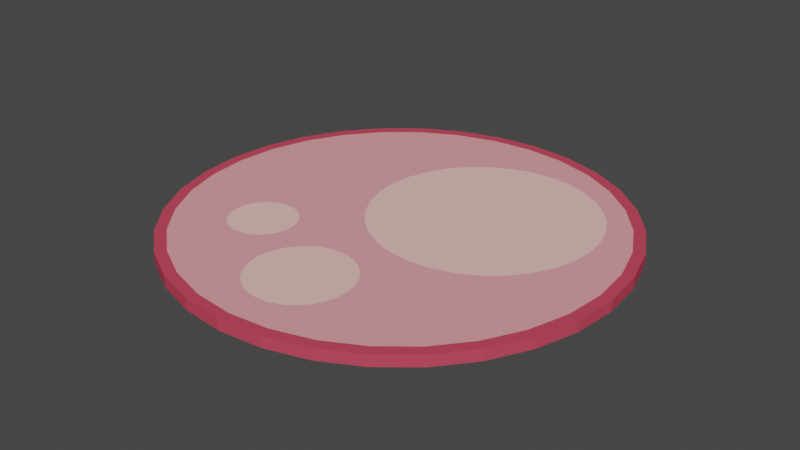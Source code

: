# Source: 13-_Salami.blend  (saved by Blender 2.90.8; exported with 4.5.12 LTS)
import bpy
from mathutils import Matrix  # noqa: F401  (used for matrix-valued properties, if any)

bpy.ops.wm.read_factory_settings(use_empty=True)
scene = bpy.context.scene
scene.name = 'Scene'

# ---- collections
col_collection = bpy.data.collections.new('Collection'); scene.collection.children.link(col_collection)

# ---- materials (node trees are filled in below, after node groups)
mat_material_028 = bpy.data.materials.new('Material.028')
mat_material_028.use_transparent_shadow = False
mat_material_026 = bpy.data.materials.new('Material.026')
mat_material_026.use_transparent_shadow = False
mat_material_027 = bpy.data.materials.new('Material.027')
mat_material_027.use_transparent_shadow = False

# ---- material node trees
mat_material_028.use_nodes = True; mat_material_028.node_tree.nodes.clear()
_N = mat_material_028.node_tree.nodes; _L = mat_material_028.node_tree.links
n0 = _N.new('ShaderNodeBsdfPrincipled'); n0.name = 'Principled BSDF'; n0.location = (10, 300)
n0.distribution = 'GGX'
n0.subsurface_method = 'BURLEY'
n0.inputs[0].default_value = (0.807, 0.3372, 0.3613, 1.0)
n0.inputs[2].default_value = 1.0
n0.inputs[3].default_value = 1.45
n0.inputs[13].default_value = 0.0
n0.inputs[27].default_value = (0.0, 0.0, 0.0, 1.0)
n0.inputs[28].default_value = 1.0
n1 = _N.new('ShaderNodeOutputMaterial'); n1.name = 'Material Output'; n1.location = (300, 300)
_L.new(n0.outputs[0], n1.inputs[0])
n1.is_active_output = True
mat_material_026.use_nodes = True; mat_material_026.node_tree.nodes.clear()
_N = mat_material_026.node_tree.nodes; _L = mat_material_026.node_tree.links
n0 = _N.new('ShaderNodeBsdfPrincipled'); n0.name = 'Principled BSDF'; n0.location = (10, 300)
n0.distribution = 'GGX'
n0.subsurface_method = 'BURLEY'
n0.inputs[0].default_value = (0.5841, 0.0648, 0.1046, 1.0)
n0.inputs[2].default_value = 1.0
n0.inputs[3].default_value = 1.45
n0.inputs[13].default_value = 0.0
n0.inputs[27].default_value = (0.0, 0.0, 0.0, 1.0)
n0.inputs[28].default_value = 1.0
n1 = _N.new('ShaderNodeOutputMaterial'); n1.name = 'Material Output'; n1.location = (300, 300)
_L.new(n0.outputs[0], n1.inputs[0])
n1.is_active_output = True
mat_material_027.use_nodes = True; mat_material_027.node_tree.nodes.clear()
_N = mat_material_027.node_tree.nodes; _L = mat_material_027.node_tree.links
n0 = _N.new('ShaderNodeBsdfPrincipled'); n0.name = 'Principled BSDF'; n0.location = (10, 300)
n0.distribution = 'GGX'
n0.subsurface_method = 'BURLEY'
n0.inputs[0].default_value = (0.9131, 0.5457, 0.5029, 1.0)
n0.inputs[2].default_value = 1.0
n0.inputs[3].default_value = 1.45
n0.inputs[13].default_value = 0.0
n0.inputs[27].default_value = (0.0, 0.0, 0.0, 1.0)
n0.inputs[28].default_value = 1.0
n1 = _N.new('ShaderNodeOutputMaterial'); n1.name = 'Material Output'; n1.location = (300, 300)
_L.new(n0.outputs[0], n1.inputs[0])
n1.is_active_output = True

# ---- world
world_world = bpy.data.worlds.new('World'); scene.world = world_world
world_world.use_nodes = True; world_world.node_tree.nodes.clear()
_N = world_world.node_tree.nodes; _L = world_world.node_tree.links
n0 = _N.new('ShaderNodeOutputWorld'); n0.name = 'World Output'; n0.location = (300, 300)
n1 = _N.new('ShaderNodeBackground'); n1.name = 'Background'; n1.location = (10, 300)
n1.inputs[0].default_value = (0.05088, 0.05088, 0.05088, 1.0)
_L.new(n1.outputs[0], n0.inputs[0])
n0.is_active_output = True
world_world.color = (0.05088, 0.05088, 0.05088)
world_world.use_sun_shadow = False
world_world.sun_shadow_jitter_overblur = 0.0

# ---- meshes
me_cylinder_017 = bpy.data.meshes.new('Cylinder.017')
me_cylinder_017.from_pydata([(-2.663e-08, 0.9498, 0.1), (0.1853, 0.9315, 0.1), (0.3635, 0.8775, 0.1), (0.5277, 0.7897, 0.1), (0.6716, 0.6716, 0.1), (0.7897, 0.5277, 0.1), (0.8775, 0.3635, 0.1), (0.9315, 0.1853, 0.1), (0.9498, 1.87e-07, 0.1), (0.9315, -0.1853, 0.1), (0.8775, -0.3635, 0.1), (0.7897, -0.5277, 0.1), (0.6716, -0.6716, 0.1), (0.5277, -0.7897, 0.1), (0.3635, -0.8775, 0.1), (0.1853, -0.9315, 0.1), (-3.179e-07, -0.9498, 0.1), (-0.1853, -0.9315, 0.1), (-0.3635, -0.8775, 0.1), (-0.5277, -0.7897, 0.1), (-0.6716, -0.6716, 0.1), (-0.7897, -0.5277, 0.1), (-0.8775, -0.3635, 0.1), (-0.9315, -0.1853, 0.1), (-0.9498, 1.039e-06, 0.1), (-0.9315, 0.1853, 0.1), (-0.8775, 0.3635, 0.1), (-0.7897, 0.5277, 0.1), (-0.6716, 0.6716, 0.1), (-0.5277, 0.7897, 0.1), (-0.3635, 0.8775, 0.1), (-0.1853, 0.9315, 0.1), (0.25, 0.75, 0.1), (0.3475, 0.7404, 0.1), (0.4413, 0.7119, 0.1), (0.5278, 0.6657, 0.1), (0.6036, 0.6036, 0.1), (0.6657, 0.5278, 0.1), (0.7119, 0.4413, 0.1), (0.7404, 0.3475, 0.1), (0.75, 0.25, 0.1), (0.7404, 0.1525, 0.1), (0.7119, 0.05866, 0.1), (0.6657, -0.02778, 0.1), (0.6036, -0.1036, 0.1), (0.5278, -0.1657, 0.1), (0.4413, -0.2119, 0.1), (0.3475, -0.2404, 0.1), (0.25, -0.25, 0.1), (0.1525, -0.2404, 0.1), (-0.25, 0.25, 0.1), (-0.2404, 0.3475, 0.1), (-0.2119, 0.4413, 0.1), (-0.1657, 0.5278, 0.1), (-0.1036, 0.6036, 0.1), (-0.02778, 0.6657, 0.1), (0.05866, 0.7119, 0.1), (0.1525, 0.7404, 0.1), (-0.445, -0.2001, 0.1), (-0.3203, -0.4334, 0.1), (-0.339, -0.4562, 0.1), (-0.3617, -0.4748, 0.1), (-0.3876, -0.4887, 0.1), (-0.4158, -0.4972, 0.1), (-0.445, -0.5001, 0.1), (-0.4743, -0.4972, 0.1), (-0.5025, -0.4887, 0.1), (-0.5284, -0.4748, 0.1), (-0.5511, -0.4562, 0.1), (-0.5698, -0.4334, 0.1), (-0.5836, -0.4075, 0.1), (-0.5922, -0.3794, 0.1), (-0.595, -0.3501, 0.1), (-0.5922, -0.3208, 0.1), (-0.5836, -0.2927, 0.1), (-0.5698, -0.2668, 0.1), (-0.5511, -0.244, 0.1), (-0.5284, -0.2254, 0.1), (-0.5025, -0.2115, 0.1), (-0.4743, -0.203, 0.1), (0.08923, -0.3815, 0.1), (0.1281, -0.4023, 0.1), (0.1622, -0.4303, 0.1), (0.1902, -0.4644, 0.1), (0.211, -0.5033, 0.1), (0.2238, -0.5455, 0.1), (0.2281, -0.5894, 0.1), (0.2238, -0.6333, 0.1), (0.211, -0.6755, 0.1), (0.1902, -0.7144, 0.1), (0.1622, -0.7485, 0.1), (0.1281, -0.7765, 0.1), (0.08923, -0.7972, 0.1), (0.04702, -0.8101, 0.1), (0.003125, -0.8144, 0.1), (-0.04077, -0.8101, 0.1), (-0.08298, -0.7972, 0.1), (-0.1219, -0.7765, 0.1), (-0.156, -0.7485, 0.1), (-0.184, -0.7144, 0.1), (-0.2047, -0.6755, 0.1), (-0.2176, -0.6333, 0.1), (-0.2219, -0.5894, 0.1), (-0.2176, -0.5455, 0.1), (-0.2047, -0.5033, 0.1), (-2.663e-08, 0.9498, 0.1), (0.1853, 0.9315, 0.1), (0.3635, 0.8775, 0.1), (0.5277, 0.7897, 0.1), (0.6716, 0.6716, 0.1), (0.7897, 0.5277, 0.1), (0.8775, 0.3635, 0.1), (0.9315, 0.1853, 0.1), (0.9498, 1.87e-07, 0.1), (0.9315, -0.1853, 0.1), (0.8775, -0.3635, 0.1), (0.7897, -0.5277, 0.1), (0.6716, -0.6716, 0.1), (0.5277, -0.7897, 0.1), (0.3635, -0.8775, 0.1), (0.1853, -0.9315, 0.1), (-3.179e-07, -0.9498, 0.1), (-0.1853, -0.9315, 0.1), (-0.3635, -0.8775, 0.1), (-0.5277, -0.7897, 0.1), (-0.6716, -0.6716, 0.1), (-0.7897, -0.5277, 0.1), (-0.8775, -0.3635, 0.1), (-0.9315, -0.1853, 0.1), (-0.9498, 1.039e-06, 0.1), (-0.9315, 0.1853, 0.1), (-0.8775, 0.3635, 0.1), (-0.7897, 0.5277, 0.1), (-0.6716, 0.6716, 0.1), (-0.5277, 0.7897, 0.1), (-0.3635, 0.8775, 0.1), (-0.1853, 0.9315, 0.1), (0.1951, 0.9808, 0.1), (-7.451e-09, 1.0, 0.1), (0.3827, 0.9239, 0.1), (0.5556, 0.8315, 0.1), (0.7071, 0.7071, 0.1), (0.8315, 0.5556, 0.1), (0.9239, 0.3827, 0.1), (0.9808, 0.1951, 0.1), (1.0, 1.947e-07, 0.1), (0.9808, -0.1951, 0.1), (0.9239, -0.3827, 0.1), (0.8315, -0.5556, 0.1), (0.7071, -0.7071, 0.1), (0.5556, -0.8315, 0.1), (0.3827, -0.9239, 0.1), (0.1951, -0.9808, 0.1), (-3.333e-07, -1.0, 0.1), (-0.1951, -0.9808, 0.1), (-0.3827, -0.9239, 0.1), (-0.5556, -0.8315, 0.1), (-0.7071, -0.7071, 0.1), (-0.8315, -0.5556, 0.1), (-0.9239, -0.3827, 0.1), (-0.9808, -0.1951, 0.1), (-1.0, 1.085e-06, 0.1), (-0.9808, 0.1951, 0.1), (-0.9239, 0.3827, 0.1), (-0.8315, 0.5556, 0.1), (-0.7071, 0.7071, 0.1), (-0.5556, 0.8315, 0.1), (-0.3827, 0.9239, 0.1), (-0.1951, 0.9808, 0.1), (0.003125, -0.3644, 0.1), (0.04702, -0.3687, 0.1), (0.08923, -0.3815, 0.1), (0.1281, -0.4023, 0.1), (0.1622, -0.4303, 0.1), (0.1902, -0.4644, 0.1), (0.211, -0.5033, 0.1), (0.2238, -0.5455, 0.1), (0.2281, -0.5894, 0.1), (0.2238, -0.6333, 0.1), (0.211, -0.6755, 0.1), (0.1902, -0.7144, 0.1), (0.1622, -0.7485, 0.1), (0.1281, -0.7765, 0.1), (0.08923, -0.7972, 0.1), (0.04702, -0.8101, 0.1), (0.003125, -0.8144, 0.1), (-0.04077, -0.8101, 0.1), (-0.08298, -0.7972, 0.1), (-0.1219, -0.7765, 0.1), (-0.156, -0.7485, 0.1), (-0.184, -0.7144, 0.1), (-0.2047, -0.6755, 0.1), (-0.2176, -0.6333, 0.1), (-0.2219, -0.5894, 0.1), (-0.2176, -0.5455, 0.1), (-0.2047, -0.5033, 0.1), (-0.184, -0.4644, 0.1), (-0.156, -0.4303, 0.1), (-0.1219, -0.4023, 0.1), (-0.08298, -0.3815, 0.1), (-0.04077, -0.3687, 0.1), (-0.445, -0.2001, 0.1), (-0.4158, -0.203, 0.1), (-0.3876, -0.2115, 0.1), (-0.3617, -0.2254, 0.1), (-0.339, -0.244, 0.1), (-0.3203, -0.2668, 0.1), (-0.3065, -0.2927, 0.1), (-0.2979, -0.3208, 0.1), (-0.295, -0.3501, 0.1), (-0.2979, -0.3794, 0.1), (-0.3065, -0.4075, 0.1), (-0.3203, -0.4334, 0.1), (-0.339, -0.4562, 0.1), (-0.3617, -0.4748, 0.1), (-0.3876, -0.4887, 0.1), (-0.4158, -0.4972, 0.1), (-0.445, -0.5001, 0.1), (-0.4743, -0.4972, 0.1), (-0.5025, -0.4887, 0.1), (-0.5284, -0.4748, 0.1), (-0.5511, -0.4562, 0.1), (-0.5698, -0.4334, 0.1), (-0.5836, -0.4075, 0.1), (-0.5922, -0.3794, 0.1), (-0.595, -0.3501, 0.1), (-0.5922, -0.3208, 0.1), (-0.5836, -0.2927, 0.1), (-0.5698, -0.2668, 0.1), (-0.5511, -0.244, 0.1), (-0.5284, -0.2254, 0.1), (-0.5025, -0.2115, 0.1), (-0.4743, -0.203, 0.1), (0.25, 0.75, 0.1), (0.3475, 0.7404, 0.1), (0.4413, 0.7119, 0.1), (0.5278, 0.6657, 0.1), (0.6036, 0.6036, 0.1), (0.6657, 0.5278, 0.1), (0.7119, 0.4413, 0.1), (0.7404, 0.3475, 0.1), (0.75, 0.25, 0.1), (0.7404, 0.1525, 0.1), (0.7119, 0.05866, 0.1), (0.6657, -0.02778, 0.1), (0.6036, -0.1036, 0.1), (0.5278, -0.1657, 0.1), (0.4413, -0.2119, 0.1), (0.3475, -0.2404, 0.1), (0.25, -0.25, 0.1), (0.1525, -0.2404, 0.1), (0.05866, -0.2119, 0.1), (-0.02779, -0.1657, 0.1), (-0.1036, -0.1036, 0.1), (-0.1657, -0.02778, 0.1), (-0.2119, 0.05866, 0.1), (-0.2404, 0.1525, 0.1), (-0.25, 0.25, 0.1), (-0.2404, 0.3475, 0.1), (-0.2119, 0.4413, 0.1), (-0.1657, 0.5278, 0.1), (-0.1036, 0.6036, 0.1), (-0.02778, 0.6657, 0.1), (0.05866, 0.7119, 0.1), (0.1525, 0.7404, 0.1), (0.1525, -0.2404, 0.1), (0.05866, -0.2119, 0.1), (-0.02779, -0.1657, 0.1), (-0.1036, -0.1036, 0.1), (-0.1657, -0.02778, 0.1), (-0.2119, 0.05866, 0.1), (-0.2404, 0.1525, 0.1), (-0.25, 0.25, 0.1), (-0.445, -0.2001, 0.1), (-0.4158, -0.203, 0.1), (-0.3876, -0.2115, 0.1), (-0.3617, -0.2254, 0.1), (-0.339, -0.244, 0.1), (-0.3203, -0.2668, 0.1), (-0.3065, -0.2927, 0.1), (-0.2979, -0.3208, 0.1), (-0.295, -0.3501, 0.1), (-0.2979, -0.3794, 0.1), (-0.3065, -0.4075, 0.1), (-0.3203, -0.4334, 0.1), (0.003125, -0.3644, 0.1), (0.04702, -0.3687, 0.1), (0.08923, -0.3815, 0.1), (-0.2047, -0.5033, 0.1), (-0.184, -0.4644, 0.1), (-0.156, -0.4303, 0.1), (-0.1219, -0.4023, 0.1), (-0.08298, -0.3815, 0.1), (-0.04077, -0.3687, 0.1), (-2.662e-08, 0.9498, -0.1), (0.1853, 0.9315, -0.1), (0.3635, 0.8775, -0.1), (0.5277, 0.7897, -0.1), (0.6716, 0.6716, -0.1), (0.7897, 0.5277, -0.1), (0.8775, 0.3635, -0.1), (0.9315, 0.1853, -0.1), (0.9498, 1.87e-07, -0.1), (0.9315, -0.1853, -0.1), (0.8775, -0.3635, -0.1), (0.7897, -0.5277, -0.1), (0.6716, -0.6716, -0.1), (0.5277, -0.7897, -0.1), (0.3635, -0.8775, -0.1), (0.1853, -0.9315, -0.1), (-3.179e-07, -0.9498, -0.1), (-0.1853, -0.9315, -0.1), (-0.3635, -0.8775, -0.1), (-0.5277, -0.7897, -0.1), (-0.6716, -0.6716, -0.1), (-0.7897, -0.5277, -0.1), (-0.8775, -0.3635, -0.1), (-0.9315, -0.1853, -0.1), (-0.9498, 1.039e-06, -0.1), (-0.9315, 0.1853, -0.1), (-0.8775, 0.3635, -0.1), (-0.7897, 0.5277, -0.1), (-0.6716, 0.6716, -0.1), (-0.5277, 0.7897, -0.1), (-0.3635, 0.8775, -0.1), (-0.1853, 0.9315, -0.1), (0.25, 0.75, -0.1), (0.3475, 0.7404, -0.1), (0.4413, 0.7119, -0.1), (0.5278, 0.6657, -0.1), (0.6036, 0.6036, -0.1), (0.6657, 0.5278, -0.1), (0.7119, 0.4413, -0.1), (0.7404, 0.3475, -0.1), (0.75, 0.25, -0.1), (0.7404, 0.1525, -0.1), (0.7119, 0.05866, -0.1), (0.6657, -0.02778, -0.1), (0.6036, -0.1036, -0.1), (0.5278, -0.1657, -0.1), (0.4413, -0.2119, -0.1), (0.3475, -0.2404, -0.1), (0.25, -0.25, -0.1), (0.1525, -0.2404, -0.1), (-0.25, 0.25, -0.1), (-0.2404, 0.3475, -0.1), (-0.2119, 0.4413, -0.1), (-0.1657, 0.5278, -0.1), (-0.1036, 0.6036, -0.1), (-0.02778, 0.6657, -0.1), (0.05866, 0.7119, -0.1), (0.1525, 0.7404, -0.1), (-0.445, -0.2001, -0.1), (-0.3203, -0.4334, -0.1), (-0.339, -0.4562, -0.1), (-0.3617, -0.4748, -0.1), (-0.3876, -0.4887, -0.1), (-0.4158, -0.4972, -0.1), (-0.445, -0.5001, -0.1), (-0.4743, -0.4972, -0.1), (-0.5025, -0.4887, -0.1), (-0.5284, -0.4748, -0.1), (-0.5511, -0.4562, -0.1), (-0.5698, -0.4334, -0.1), (-0.5836, -0.4075, -0.1), (-0.5922, -0.3794, -0.1), (-0.595, -0.3501, -0.1), (-0.5922, -0.3208, -0.1), (-0.5836, -0.2927, -0.1), (-0.5698, -0.2668, -0.1), (-0.5511, -0.244, -0.1), (-0.5284, -0.2254, -0.1), (-0.5025, -0.2115, -0.1), (-0.4743, -0.203, -0.1), (0.08923, -0.3815, -0.1), (0.1281, -0.4023, -0.1), (0.1622, -0.4303, -0.1), (0.1902, -0.4644, -0.1), (0.211, -0.5033, -0.1), (0.2238, -0.5455, -0.1), (0.2281, -0.5894, -0.1), (0.2238, -0.6333, -0.1), (0.211, -0.6755, -0.1), (0.1902, -0.7144, -0.1), (0.1622, -0.7485, -0.1), (0.1281, -0.7765, -0.1), (0.08923, -0.7972, -0.1), (0.04702, -0.8101, -0.1), (0.003125, -0.8144, -0.1), (-0.04077, -0.8101, -0.1), (-0.08298, -0.7972, -0.1), (-0.1219, -0.7765, -0.1), (-0.156, -0.7485, -0.1), (-0.184, -0.7144, -0.1), (-0.2047, -0.6755, -0.1), (-0.2176, -0.6333, -0.1), (-0.2219, -0.5894, -0.1), (-0.2176, -0.5455, -0.1), (-0.2047, -0.5033, -0.1), (-2.663e-08, 0.9498, -0.1), (0.1853, 0.9315, -0.1), (0.3635, 0.8775, -0.1), (0.5277, 0.7897, -0.1), (0.6716, 0.6716, -0.1), (0.7897, 0.5277, -0.1), (0.8775, 0.3635, -0.1), (0.9315, 0.1853, -0.1), (0.9498, 1.87e-07, -0.1), (0.9315, -0.1853, -0.1), (0.8775, -0.3635, -0.1), (0.7897, -0.5277, -0.1), (0.6716, -0.6716, -0.1), (0.5277, -0.7897, -0.1), (0.3635, -0.8775, -0.1), (0.1853, -0.9315, -0.1), (-3.179e-07, -0.9498, -0.1), (-0.1853, -0.9315, -0.1), (-0.3635, -0.8775, -0.1), (-0.5277, -0.7897, -0.1), (-0.6716, -0.6716, -0.1), (-0.7897, -0.5277, -0.1), (-0.8775, -0.3635, -0.1), (-0.9315, -0.1853, -0.1), (-0.9498, 1.039e-06, -0.1), (-0.9315, 0.1853, -0.1), (-0.8775, 0.3635, -0.1), (-0.7897, 0.5277, -0.1), (-0.6716, 0.6716, -0.1), (-0.5277, 0.7897, -0.1), (-0.3635, 0.8775, -0.1), (-0.1853, 0.9315, -0.1), (0.1951, 0.9808, -0.1), (-7.451e-09, 1.0, -0.1), (0.3827, 0.9239, -0.1), (0.5556, 0.8315, -0.1), (0.7071, 0.7071, -0.1), (0.8315, 0.5556, -0.1), (0.9239, 0.3827, -0.1), (0.9808, 0.1951, -0.1), (1.0, 1.947e-07, -0.1), (0.9808, -0.1951, -0.1), (0.9239, -0.3827, -0.1), (0.8315, -0.5556, -0.1), (0.7071, -0.7071, -0.1), (0.5556, -0.8315, -0.1), (0.3827, -0.9239, -0.1), (0.1951, -0.9808, -0.1), (-3.333e-07, -1.0, -0.1), (-0.1951, -0.9808, -0.1), (-0.3827, -0.9239, -0.1), (-0.5556, -0.8315, -0.1), (-0.7071, -0.7071, -0.1), (-0.8315, -0.5556, -0.1), (-0.9239, -0.3827, -0.1), (-0.9808, -0.1951, -0.1), (-1.0, 1.085e-06, -0.1), (-0.9808, 0.1951, -0.1), (-0.9239, 0.3827, -0.1), (-0.8315, 0.5556, -0.1), (-0.7071, 0.7071, -0.1), (-0.5556, 0.8315, -0.1), (-0.3827, 0.9239, -0.1), (-0.1951, 0.9808, -0.1), (0.003125, -0.3644, -0.1), (0.04702, -0.3687, -0.1), (0.08923, -0.3815, -0.1), (0.1281, -0.4023, -0.1), (0.1622, -0.4303, -0.1), (0.1902, -0.4644, -0.1), (0.211, -0.5033, -0.1), (0.2238, -0.5455, -0.1), (0.2281, -0.5894, -0.1), (0.2238, -0.6333, -0.1), (0.211, -0.6755, -0.1), (0.1902, -0.7144, -0.1), (0.1622, -0.7485, -0.1), (0.1281, -0.7765, -0.1), (0.08923, -0.7972, -0.1), (0.04702, -0.8101, -0.1), (0.003125, -0.8144, -0.1), (-0.04077, -0.8101, -0.1), (-0.08298, -0.7972, -0.1), (-0.1219, -0.7765, -0.1), (-0.156, -0.7485, -0.1), (-0.184, -0.7144, -0.1), (-0.2047, -0.6755, -0.1), (-0.2176, -0.6333, -0.1), (-0.2219, -0.5894, -0.1), (-0.2176, -0.5455, -0.1), (-0.2047, -0.5033, -0.1), (-0.184, -0.4644, -0.1), (-0.156, -0.4303, -0.1), (-0.1219, -0.4023, -0.1), (-0.08298, -0.3815, -0.1), (-0.04077, -0.3687, -0.1), (-0.445, -0.2001, -0.1), (-0.4158, -0.203, -0.1), (-0.3876, -0.2115, -0.1), (-0.3617, -0.2254, -0.1), (-0.339, -0.244, -0.1), (-0.3203, -0.2668, -0.1), (-0.3065, -0.2927, -0.1), (-0.2979, -0.3208, -0.1), (-0.295, -0.3501, -0.1), (-0.2979, -0.3794, -0.1), (-0.3065, -0.4075, -0.1), (-0.3203, -0.4334, -0.1), (-0.339, -0.4562, -0.1), (-0.3617, -0.4748, -0.1), (-0.3876, -0.4887, -0.1), (-0.4158, -0.4972, -0.1), (-0.445, -0.5001, -0.1), (-0.4743, -0.4972, -0.1), (-0.5025, -0.4887, -0.1), (-0.5284, -0.4748, -0.1), (-0.5511, -0.4562, -0.1), (-0.5698, -0.4334, -0.1), (-0.5836, -0.4075, -0.1), (-0.5922, -0.3794, -0.1), (-0.595, -0.3501, -0.1), (-0.5922, -0.3208, -0.1), (-0.5836, -0.2927, -0.1), (-0.5698, -0.2668, -0.1), (-0.5511, -0.244, -0.1), (-0.5284, -0.2254, -0.1), (-0.5025, -0.2115, -0.1), (-0.4743, -0.203, -0.1), (0.25, 0.75, -0.1), (0.3475, 0.7404, -0.1), (0.4413, 0.7119, -0.1), (0.5278, 0.6657, -0.1), (0.6036, 0.6036, -0.1), (0.6657, 0.5278, -0.1), (0.7119, 0.4413, -0.1), (0.7404, 0.3475, -0.1), (0.75, 0.25, -0.1), (0.7404, 0.1525, -0.1), (0.7119, 0.05866, -0.1), (0.6657, -0.02778, -0.1), (0.6036, -0.1036, -0.1), (0.5278, -0.1657, -0.1), (0.4413, -0.2119, -0.1), (0.3475, -0.2404, -0.1), (0.25, -0.25, -0.1), (0.1525, -0.2404, -0.1), (0.05866, -0.2119, -0.1), (-0.02779, -0.1657, -0.1), (-0.1036, -0.1036, -0.1), (-0.1657, -0.02778, -0.1), (-0.2119, 0.05866, -0.1), (-0.2404, 0.1525, -0.1), (-0.25, 0.25, -0.1), (-0.2404, 0.3475, -0.1), (-0.2119, 0.4413, -0.1), (-0.1657, 0.5278, -0.1), (-0.1036, 0.6036, -0.1), (-0.02778, 0.6657, -0.1), (0.05866, 0.7119, -0.1), (0.1525, 0.7404, -0.1), (0.1525, -0.2404, -0.1), (0.05866, -0.2119, -0.1), (-0.02779, -0.1657, -0.1), (-0.1036, -0.1036, -0.1), (-0.1657, -0.02778, -0.1), (-0.2119, 0.05866, -0.1), (-0.2404, 0.1525, -0.1), (-0.25, 0.25, -0.1), (-0.445, -0.2001, -0.1), (-0.4158, -0.203, -0.1), (-0.3876, -0.2115, -0.1), (-0.3617, -0.2254, -0.1), (-0.339, -0.244, -0.1), (-0.3203, -0.2668, -0.1), (-0.3065, -0.2927, -0.1), (-0.2979, -0.3208, -0.1), (-0.295, -0.3501, -0.1), (-0.2979, -0.3794, -0.1), (-0.3065, -0.4075, -0.1), (-0.3203, -0.4334, -0.1), (0.003125, -0.3644, -0.1), (0.04702, -0.3687, -0.1), (0.08923, -0.3815, -0.1), (-0.2047, -0.5033, -0.1), (-0.184, -0.4644, -0.1), (-0.156, -0.4303, -0.1), (-0.1219, -0.4023, -0.1), (-0.08298, -0.3815, -0.1), (-0.04077, -0.3687, -0.1)], [], [(18, 17, 16, 94, 95, 96, 97, 98, 99, 100, 101, 102, 103, 104, 59, 60, 61, 62, 63, 64, 65, 20, 19), (22, 21, 20, 65, 66, 67, 68, 69, 70, 71, 72, 73, 74, 75, 76, 77, 78, 79, 58, 50, 51, 52, 53, 54, 31, 30, 29, 28, 27, 26, 25, 24, 23), (2, 1, 0, 31, 54, 55, 56, 57, 32, 33, 34, 35, 36, 37, 38, 5, 4, 3), (7, 6, 5, 38, 39, 40, 41, 42, 43, 44, 45, 46, 47, 48, 49, 80, 81, 82, 83, 84, 85, 86, 87, 88, 89, 90, 91, 92, 93, 94, 16, 15, 14, 13, 12, 11, 10, 9, 8), (105, 106, 137, 138), (106, 107, 139, 137), (107, 108, 140, 139), (108, 109, 141, 140), (109, 110, 142, 141), (110, 111, 143, 142), (111, 112, 144, 143), (112, 113, 145, 144), (113, 114, 146, 145), (114, 115, 147, 146), (115, 116, 148, 147), (116, 117, 149, 148), (117, 118, 150, 149), (118, 119, 151, 150), (119, 120, 152, 151), (120, 121, 153, 152), (121, 122, 154, 153), (122, 123, 155, 154), (123, 124, 156, 155), (124, 125, 157, 156), (125, 126, 158, 157), (126, 127, 159, 158), (127, 128, 160, 159), (128, 129, 161, 160), (129, 130, 162, 161), (130, 131, 163, 162), (131, 132, 164, 163), (132, 133, 165, 164), (133, 134, 166, 165), (134, 135, 167, 166), (135, 136, 168, 167), (136, 105, 138, 168), (170, 169, 200, 199, 198, 197, 196, 195, 194, 193, 192, 191, 190, 189, 188, 187, 186, 185, 184, 183, 182, 181, 180, 179, 178, 177, 176, 175, 174, 173, 172, 171), (202, 201, 232, 231, 230, 229, 228, 227, 226, 225, 224, 223, 222, 221, 220, 219, 218, 217, 216, 215, 214, 213, 212, 211, 210, 209, 208, 207, 206, 205, 204, 203), (234, 233, 264, 263, 262, 261, 260, 259, 258, 257, 256, 255, 254, 253, 252, 251, 250, 249, 248, 247, 246, 245, 244, 243, 242, 241, 240, 239, 238, 237, 236, 235), (266, 267, 268, 269, 270, 271, 272, 273, 274, 275, 276, 277, 278, 279, 280, 281, 282, 283, 284, 288, 289, 290, 291, 292, 293, 285, 286, 287, 265), (312, 313, 314, 359, 358, 357, 356, 355, 354, 353, 398, 397, 396, 395, 394, 393, 392, 391, 390, 389, 388, 310, 311), (316, 317, 318, 319, 320, 321, 322, 323, 324, 325, 348, 347, 346, 345, 344, 352, 373, 372, 371, 370, 369, 368, 367, 366, 365, 364, 363, 362, 361, 360, 359, 314, 315), (296, 297, 298, 299, 332, 331, 330, 329, 328, 327, 326, 351, 350, 349, 348, 325, 294, 295), (301, 302, 303, 304, 305, 306, 307, 308, 309, 310, 388, 387, 386, 385, 384, 383, 382, 381, 380, 379, 378, 377, 376, 375, 374, 343, 342, 341, 340, 339, 338, 337, 336, 335, 334, 333, 332, 299, 300), (399, 432, 431, 400), (400, 431, 433, 401), (401, 433, 434, 402), (402, 434, 435, 403), (403, 435, 436, 404), (404, 436, 437, 405), (405, 437, 438, 406), (406, 438, 439, 407), (407, 439, 440, 408), (408, 440, 441, 409), (409, 441, 442, 410), (410, 442, 443, 411), (411, 443, 444, 412), (412, 444, 445, 413), (413, 445, 446, 414), (414, 446, 447, 415), (415, 447, 448, 416), (416, 448, 449, 417), (417, 449, 450, 418), (418, 450, 451, 419), (419, 451, 452, 420), (420, 452, 453, 421), (421, 453, 454, 422), (422, 454, 455, 423), (423, 455, 456, 424), (424, 456, 457, 425), (425, 457, 458, 426), (426, 458, 459, 427), (427, 459, 460, 428), (428, 460, 461, 429), (429, 461, 462, 430), (430, 462, 432, 399), (464, 465, 466, 467, 468, 469, 470, 471, 472, 473, 474, 475, 476, 477, 478, 479, 480, 481, 482, 483, 484, 485, 486, 487, 488, 489, 490, 491, 492, 493, 494, 463), (496, 497, 498, 499, 500, 501, 502, 503, 504, 505, 506, 507, 508, 509, 510, 511, 512, 513, 514, 515, 516, 517, 518, 519, 520, 521, 522, 523, 524, 525, 526, 495), (528, 529, 530, 531, 532, 533, 534, 535, 536, 537, 538, 539, 540, 541, 542, 543, 544, 545, 546, 547, 548, 549, 550, 551, 552, 553, 554, 555, 556, 557, 558, 527), (560, 559, 581, 580, 579, 587, 586, 585, 584, 583, 582, 578, 577, 576, 575, 574, 573, 572, 571, 570, 569, 568, 567, 566, 565, 564, 563, 562, 561), (242, 536, 535, 241), (71, 365, 366, 72), (243, 537, 536, 242), (72, 366, 367, 73), (244, 538, 537, 243), (73, 367, 368, 74), (245, 539, 538, 244), (74, 368, 369, 75), (246, 540, 539, 245), (75, 369, 370, 76), (247, 541, 540, 246), (76, 370, 371, 77), (248, 542, 541, 247), (77, 371, 372, 78), (249, 543, 542, 248), (78, 372, 373, 79), (250, 544, 543, 249), (79, 373, 352, 58), (251, 545, 544, 250), (80, 374, 375, 81), (252, 546, 545, 251), (81, 375, 376, 82), (253, 547, 546, 252), (82, 376, 377, 83), (254, 548, 547, 253), (83, 377, 378, 84), (255, 549, 548, 254), (84, 378, 379, 85), (256, 550, 549, 255), (85, 379, 380, 86), (257, 551, 550, 256), (86, 380, 381, 87), (258, 552, 551, 257), (87, 381, 382, 88), (259, 553, 552, 258), (88, 382, 383, 89), (260, 554, 553, 259), (89, 383, 384, 90), (261, 555, 554, 260), (90, 384, 385, 91), (262, 556, 555, 261), (91, 385, 386, 92), (263, 557, 556, 262), (92, 386, 387, 93), (264, 558, 557, 263), (93, 387, 388, 94), (233, 527, 558, 264), (94, 388, 389, 95), (265, 559, 560, 266), (95, 389, 390, 96), (266, 560, 561, 267), (96, 390, 391, 97), (267, 561, 562, 268), (97, 391, 392, 98), (268, 562, 563, 269), (98, 392, 393, 99), (269, 563, 564, 270), (99, 393, 394, 100), (270, 564, 565, 271), (100, 394, 395, 101), (271, 565, 566, 272), (101, 395, 396, 102), (273, 567, 568, 274), (102, 396, 397, 103), (274, 568, 569, 275), (170, 464, 463, 169), (103, 397, 398, 104), (275, 569, 570, 276), (171, 465, 464, 170), (276, 570, 571, 277), (172, 466, 465, 171), (104, 398, 353, 59), (277, 571, 572, 278), (173, 467, 466, 172), (58, 352, 344, 50), (1, 295, 294, 0), (278, 572, 573, 279), (174, 468, 467, 173), (2, 296, 295, 1), (279, 573, 574, 280), (175, 469, 468, 174), (3, 297, 296, 2), (280, 574, 575, 281), (176, 470, 469, 175), (49, 343, 374, 80), (4, 298, 297, 3), (281, 575, 576, 282), (177, 471, 470, 176), (5, 299, 298, 4), (282, 576, 577, 283), (178, 472, 471, 177), (137, 431, 432, 138), (6, 300, 299, 5), (283, 577, 578, 284), (179, 473, 472, 178), (139, 433, 431, 137), (7, 301, 300, 6), (285, 579, 580, 286), (180, 474, 473, 179), (140, 434, 433, 139), (8, 302, 301, 7), (286, 580, 581, 287), (181, 475, 474, 180), (141, 435, 434, 140), (9, 303, 302, 8), (288, 582, 583, 289), (182, 476, 475, 181), (142, 436, 435, 141), (10, 304, 303, 9), (289, 583, 584, 290), (183, 477, 476, 182), (143, 437, 436, 142), (11, 305, 304, 10), (290, 584, 585, 291), (184, 478, 477, 183), (144, 438, 437, 143), (12, 306, 305, 11), (291, 585, 586, 292), (185, 479, 478, 184), (145, 439, 438, 144), (13, 307, 306, 12), (292, 586, 587, 293), (186, 480, 479, 185), (146, 440, 439, 145), (14, 308, 307, 13), (293, 587, 579, 285), (187, 481, 480, 186), (147, 441, 440, 146), (15, 309, 308, 14), (284, 578, 582, 288), (188, 482, 481, 187), (148, 442, 441, 147), (16, 310, 309, 15), (272, 566, 567, 273), (189, 483, 482, 188), (149, 443, 442, 148), (17, 311, 310, 16), (287, 581, 559, 265), (190, 484, 483, 189), (150, 444, 443, 149), (18, 312, 311, 17), (191, 485, 484, 190), (151, 445, 444, 150), (19, 313, 312, 18), (192, 486, 485, 191), (152, 446, 445, 151), (20, 314, 313, 19), (193, 487, 486, 192), (153, 447, 446, 152), (21, 315, 314, 20), (194, 488, 487, 193), (154, 448, 447, 153), (22, 316, 315, 21), (195, 489, 488, 194), (155, 449, 448, 154), (23, 317, 316, 22), (196, 490, 489, 195), (156, 450, 449, 155), (24, 318, 317, 23), (197, 491, 490, 196), (157, 451, 450, 156), (25, 319, 318, 24), (198, 492, 491, 197), (158, 452, 451, 157), (26, 320, 319, 25), (199, 493, 492, 198), (159, 453, 452, 158), (27, 321, 320, 26), (200, 494, 493, 199), (160, 454, 453, 159), (28, 322, 321, 27), (169, 463, 494, 200), (161, 455, 454, 160), (29, 323, 322, 28), (202, 496, 495, 201), (162, 456, 455, 161), (30, 324, 323, 29), (203, 497, 496, 202), (163, 457, 456, 162), (31, 325, 324, 30), (204, 498, 497, 203), (164, 458, 457, 163), (0, 294, 325, 31), (205, 499, 498, 204), (165, 459, 458, 164), (32, 326, 327, 33), (206, 500, 499, 205), (166, 460, 459, 165), (33, 327, 328, 34), (207, 501, 500, 206), (167, 461, 460, 166), (34, 328, 329, 35), (208, 502, 501, 207), (168, 462, 461, 167), (35, 329, 330, 36), (209, 503, 502, 208), (138, 432, 462, 168), (36, 330, 331, 37), (210, 504, 503, 209), (105, 399, 400, 106), (37, 331, 332, 38), (211, 505, 504, 210), (106, 400, 401, 107), (38, 332, 333, 39), (212, 506, 505, 211), (107, 401, 402, 108), (39, 333, 334, 40), (213, 507, 506, 212), (108, 402, 403, 109), (40, 334, 335, 41), (214, 508, 507, 213), (109, 403, 404, 110), (41, 335, 336, 42), (215, 509, 508, 214), (110, 404, 405, 111), (42, 336, 337, 43), (216, 510, 509, 215), (111, 405, 406, 112), (43, 337, 338, 44), (217, 511, 510, 216), (112, 406, 407, 113), (44, 338, 339, 45), (218, 512, 511, 217), (113, 407, 408, 114), (45, 339, 340, 46), (219, 513, 512, 218), (114, 408, 409, 115), (46, 340, 341, 47), (220, 514, 513, 219), (115, 409, 410, 116), (47, 341, 342, 48), (221, 515, 514, 220), (116, 410, 411, 117), (48, 342, 343, 49), (222, 516, 515, 221), (117, 411, 412, 118), (50, 344, 345, 51), (223, 517, 516, 222), (118, 412, 413, 119), (51, 345, 346, 52), (224, 518, 517, 223), (119, 413, 414, 120), (52, 346, 347, 53), (225, 519, 518, 224), (120, 414, 415, 121), (53, 347, 348, 54), (226, 520, 519, 225), (121, 415, 416, 122), (54, 348, 349, 55), (227, 521, 520, 226), (122, 416, 417, 123), (55, 349, 350, 56), (228, 522, 521, 227), (123, 417, 418, 124), (56, 350, 351, 57), (229, 523, 522, 228), (124, 418, 419, 125), (57, 351, 326, 32), (230, 524, 523, 229), (125, 419, 420, 126), (59, 353, 354, 60), (231, 525, 524, 230), (126, 420, 421, 127), (60, 354, 355, 61), (232, 526, 525, 231), (127, 421, 422, 128), (61, 355, 356, 62), (201, 495, 526, 232), (128, 422, 423, 129), (62, 356, 357, 63), (234, 528, 527, 233), (129, 423, 424, 130), (63, 357, 358, 64), (235, 529, 528, 234), (130, 424, 425, 131), (64, 358, 359, 65), (236, 530, 529, 235), (131, 425, 426, 132), (65, 359, 360, 66), (237, 531, 530, 236), (132, 426, 427, 133), (66, 360, 361, 67), (238, 532, 531, 237), (133, 427, 428, 134), (67, 361, 362, 68), (239, 533, 532, 238), (134, 428, 429, 135), (68, 362, 363, 69), (240, 534, 533, 239), (135, 429, 430, 136), (69, 363, 364, 70), (241, 535, 534, 240), (136, 430, 399, 105), (70, 364, 365, 71)])
me_cylinder_017.polygons.foreach_set('material_index', [0, 0, 0, 0, 1, 1, 1, 1, 1, 1, 1, 1, 1, 1, 1, 1, 1, 1, 1, 1, 1, 1, 1, 1, 1, 1, 1, 1, 1, 1, 1, 1, 1, 1, 1, 1, 2, 2, 2, 0, 0, 0, 0, 0, 1, 1, 1, 1, 1, 1, 1, 1, 1, 1, 1, 1, 1, 1, 1, 1, 1, 1, 1, 1, 1, 1, 1, 1, 1, 1, 1, 1, 1, 1, 1, 1, 2, 2, 2, 0, 2, 0, 2, 0, 2, 0, 2, 0, 2, 0, 2, 0, 2, 0, 2, 0, 2, 0, 2, 0, 2, 0, 2, 0, 2, 0, 2, 0, 2, 0, 2, 0, 2, 0, 2, 0, 2, 0, 2, 0, 2, 0, 2, 0, 2, 0, 2, 0, 0, 0, 0, 0, 0, 0, 0, 0, 0, 0, 0, 0, 0, 0, 0, 0, 0, 2, 0, 0, 2, 0, 2, 0, 0, 2, 0, 0, 0, 2, 0, 0, 2, 0, 0, 2, 0, 0, 0, 2, 0, 0, 2, 1, 0, 0, 2, 1, 0, 0, 2, 1, 0, 0, 2, 1, 0, 0, 2, 1, 0, 0, 2, 1, 0, 0, 2, 1, 0, 0, 2, 1, 0, 0, 2, 1, 0, 0, 2, 1, 0, 0, 2, 1, 0, 0, 2, 1, 0, 0, 2, 1, 0, 2, 1, 0, 2, 1, 0, 2, 1, 0, 2, 1, 0, 2, 1, 0, 2, 1, 0, 2, 1, 0, 2, 1, 0, 2, 1, 0, 2, 1, 0, 2, 1, 0, 2, 1, 0, 2, 1, 0, 2, 1, 0, 2, 1, 0, 2, 1, 0, 2, 1, 0, 2, 1, 0, 2, 1, 0, 2, 1, 0, 2, 1, 0, 2, 1, 0, 2, 1, 0, 2, 1, 0, 2, 1, 0, 2, 1, 0, 2, 1, 0, 2, 1, 0, 2, 1, 0, 2, 1, 0, 2, 1, 0, 2, 1, 0, 2, 1, 0, 2, 1, 0, 2, 1, 0, 2, 1, 0, 2, 1, 0, 2, 1, 0, 2, 1, 0, 2, 1, 0, 2, 1, 0, 2, 1, 0, 2, 1, 0, 2, 1, 0, 2, 1, 0, 2, 1, 0, 2, 1, 0, 2, 1, 0, 2, 1, 0, 2, 1, 0, 2, 1, 0])
_uv = me_cylinder_017.uv_layers.new(name='UVMap')
_uv.uv.foreach_set('vector', [0.0, 0.0, 0.0, 0.0, 0.0, 0.0, 0.0, 0.0, 0.0, 0.0, 0.0, 0.0, 0.0, 0.0, 0.0, 0.0, 0.0, 0.0, 0.0, 0.0, 0.0, 0.0, 0.0, 0.0, 0.0, 0.0, 0.0, 0.0, 0.0, 0.0, 0.0, 0.0, 0.0, 0.0, 0.0, 0.0, 0.0, 0.0, 0.0, 0.0, 0.0, 0.0, 0.0, 0.0, 0.0, 0.0, 0.0, 0.0, 0.0, 0.0, 0.0, 0.0, 0.0, 0.0, 0.0, 0.0, 0.0, 0.0, 0.0, 0.0, 0.0, 0.0, 0.0, 0.0, 0.0, 0.0, 0.0, 0.0, 0.0, 0.0, 0.0, 0.0, 0.0, 0.0, 0.0, 0.0, 0.0, 0.0, 0.0, 0.0, 0.0, 0.0, 0.0, 0.0, 0.0, 0.0, 0.0, 0.0, 0.0, 0.0, 0.0, 0.0, 0.0, 0.0, 0.0, 0.0, 0.0, 0.0, 0.0, 0.0, 0.0, 0.0, 0.0, 0.0, 0.0, 0.0, 0.0, 0.0, 0.0, 0.0, 0.0, 0.0, 0.0, 0.0, 0.0, 0.0, 0.0, 0.0, 0.0, 0.0, 0.0, 0.0, 0.0, 0.0, 0.0, 0.0, 0.0, 0.0, 0.0, 0.0, 0.0, 0.0, 0.0, 0.0, 0.0, 0.0, 0.0, 0.0, 0.0, 0.0, 0.0, 0.0, 0.0, 0.0, 0.0, 0.0, 0.0, 0.0, 0.0, 0.0, 0.0, 0.0, 0.0, 0.0, 0.0, 0.0, 0.0, 0.0, 0.0, 0.0, 0.0, 0.0, 0.0, 0.0, 0.0, 0.0, 0.0, 0.0, 0.0, 0.0, 0.0, 0.0, 0.0, 0.0, 0.0, 0.0, 0.0, 0.0, 0.0, 0.0, 0.0, 0.0, 0.0, 0.0, 0.0, 0.0, 0.0, 0.0, 0.0, 0.0, 0.0, 0.0, 0.0, 0.0, 0.0, 0.0, 0.0, 0.0, 0.0, 0.0, 0.0, 0.0, 0.0, 0.0, 0.0, 0.0, 0.0, 0.0, 0.0, 0.0, 0.0, 0.0, 0.0, 0.0, 0.0, 0.0, 0.0, 0.0, 0.0, 0.0, 0.0, 0.0, 0.0, 0.0, 0.0, 0.0, 0.25, 0.4779, 0.2945, 0.4736, 0.2968, 0.4854, 0.25, 0.49, 0.2945, 0.4736, 0.3372, 0.4606, 0.3418, 0.4717, 0.2968, 0.4854, 0.3372, 0.4606, 0.3766, 0.4395, 0.3833, 0.4496, 0.3418, 0.4717, 0.3766, 0.4395, 0.4112, 0.4112, 0.4197, 0.4197, 0.3833, 0.4496, 0.4112, 0.4112, 0.4395, 0.3766, 0.4496, 0.3833, 0.4197, 0.4197, 0.4395, 0.3766, 0.4606, 0.3372, 0.4717, 0.3418, 0.4496, 0.3833, 0.4606, 0.3372, 0.4736, 0.2945, 0.4854, 0.2968, 0.4717, 0.3418, 0.4736, 0.2945, 0.4779, 0.25, 0.49, 0.25, 0.4854, 0.2968, 0.4779, 0.25, 0.4736, 0.2055, 0.4854, 0.2032, 0.49, 0.25, 0.4736, 0.2055, 0.4606, 0.1628, 0.4717, 0.1582, 0.4854, 0.2032, 0.4606, 0.1628, 0.4395, 0.1234, 0.4496, 0.1167, 0.4717, 0.1582, 0.4395, 0.1234, 0.4112, 0.08882, 0.4197, 0.08029, 0.4496, 0.1167, 0.4112, 0.08882, 0.3766, 0.06047, 0.3833, 0.05045, 0.4197, 0.08029, 0.3766, 0.06047, 0.3372, 0.03941, 0.3418, 0.02827, 0.3833, 0.05045, 0.3372, 0.03941, 0.2945, 0.02644, 0.2968, 0.01461, 0.3418, 0.02827, 0.2945, 0.02644, 0.25, 0.02206, 0.25, 0.01, 0.2968, 0.01461, 0.25, 0.02206, 0.2055, 0.02644, 0.2032, 0.01461, 0.25, 0.01, 0.2055, 0.02644, 0.1628, 0.03941, 0.1582, 0.02827, 0.2032, 0.01461, 0.1628, 0.03941, 0.1234, 0.06047, 0.1167, 0.05045, 0.1582, 0.02827, 0.1234, 0.06047, 0.08882, 0.08882, 0.08029, 0.08029, 0.1167, 0.05045, 0.08882, 0.08882, 0.06047, 0.1234, 0.05045, 0.1167, 0.08029, 0.08029, 0.06047, 0.1234, 0.03941, 0.1628, 0.02827, 0.1582, 0.05045, 0.1167, 0.03941, 0.1628, 0.02644, 0.2055, 0.01461, 0.2032, 0.02827, 0.1582, 0.02644, 0.2055, 0.02206, 0.25, 0.01, 0.25, 0.01461, 0.2032, 0.02206, 0.25, 0.02644, 0.2945, 0.01461, 0.2968, 0.01, 0.25, 0.02644, 0.2945, 0.03941, 0.3372, 0.02827, 0.3418, 0.01461, 0.2968, 0.03941, 0.3372, 0.06047, 0.3766, 0.05045, 0.3833, 0.02827, 0.3418, 0.06047, 0.3766, 0.08882, 0.4112, 0.08029, 0.4197, 0.05045, 0.3833, 0.08882, 0.4112, 0.1234, 0.4395, 0.1167, 0.4496, 0.08029, 0.4197, 0.1234, 0.4395, 0.1628, 0.4606, 0.1582, 0.4717, 0.1167, 0.4496, 0.1628, 0.4606, 0.2055, 0.4736, 0.2032, 0.4854, 0.1582, 0.4717, 0.2055, 0.4736, 0.25, 0.4779, 0.25, 0.49, 0.2032, 0.4854, 0.2968, 0.4854, 0.25, 0.49, 0.2032, 0.4854, 0.1582, 0.4717, 0.1167, 0.4496, 0.08029, 0.4197, 0.05045, 0.3833, 0.02827, 0.3418, 0.01461, 0.2968, 0.01, 0.25, 0.01461, 0.2032, 0.02827, 0.1582, 0.05045, 0.1167, 0.08029, 0.08029, 0.1167, 0.05045, 0.1582, 0.02827, 0.2032, 0.01461, 0.25, 0.01, 0.2968, 0.01461, 0.3418, 0.02827, 0.3833, 0.05045, 0.4197, 0.08029, 0.4496, 0.1167, 0.4717, 0.1582, 0.4854, 0.2032, 0.49, 0.25, 0.4854, 0.2968, 0.4717, 0.3418, 0.4496, 0.3833, 0.4197, 0.4197, 0.3833, 0.4496, 0.3418, 0.4717, 0.2968, 0.4854, 0.25, 0.49, 0.2032, 0.4854, 0.1582, 0.4717, 0.1167, 0.4496, 0.08029, 0.4197, 0.05045, 0.3833, 0.02827, 0.3418, 0.01461, 0.2968, 0.01, 0.25, 0.01461, 0.2032, 0.02827, 0.1582, 0.05045, 0.1167, 0.08029, 0.08029, 0.1167, 0.05045, 0.1582, 0.02827, 0.2032, 0.01461, 0.25, 0.01, 0.2968, 0.01461, 0.3418, 0.02827, 0.3833, 0.05045, 0.4197, 0.08029, 0.4496, 0.1167, 0.4717, 0.1582, 0.4854, 0.2032, 0.49, 0.25, 0.4854, 0.2968, 0.4717, 0.3418, 0.4496, 0.3833, 0.4197, 0.4197, 0.3833, 0.4496, 0.3418, 0.4717, 0.2968, 0.4854, 0.25, 0.49, 0.2032, 0.4854, 0.1582, 0.4717, 0.1167, 0.4496, 0.08029, 0.4197, 0.05045, 0.3833, 0.02827, 0.3418, 0.01461, 0.2968, 0.01, 0.25, 0.01461, 0.2032, 0.02827, 0.1582, 0.05045, 0.1167, 0.08029, 0.08029, 0.1167, 0.05045, 0.1582, 0.02827, 0.2032, 0.01461, 0.25, 0.01, 0.2968, 0.01461, 0.3418, 0.02827, 0.3833, 0.05045, 0.4197, 0.08029, 0.4496, 0.1167, 0.4717, 0.1582, 0.4854, 0.2032, 0.49, 0.25, 0.4854, 0.2968, 0.4717, 0.3418, 0.4496, 0.3833, 0.4197, 0.4197, 0.3833, 0.4496, 0.3418, 0.4717, 0.0, 0.0, 0.0, 0.0, 0.0, 0.0, 0.0, 0.0, 0.0, 0.0, 0.0, 0.0, 0.0, 0.0, 0.0, 0.0, 0.0, 0.0, 0.0, 0.0, 0.0, 0.0, 0.0, 0.0, 0.0, 0.0, 0.0, 0.0, 0.0, 0.0, 0.0, 0.0, 0.0, 0.0, 0.0, 0.0, 0.0, 0.0, 0.0, 0.0, 0.0, 0.0, 0.0, 0.0, 0.0, 0.0, 0.0, 0.0, 0.0, 0.0, 0.0, 0.0, 0.0, 0.0, 0.0, 0.0, 0.0, 0.0, 0.0, 0.0, 0.0, 0.0, 0.0, 0.0, 0.0, 0.0, 0.0, 0.0, 0.0, 0.0, 0.0, 0.0, 0.0, 0.0, 0.0, 0.0, 0.0, 0.0, 0.0, 0.0, 0.0, 0.0, 0.0, 0.0, 0.0, 0.0, 0.0, 0.0, 0.0, 0.0, 0.0, 0.0, 0.0, 0.0, 0.0, 0.0, 0.0, 0.0, 0.0, 0.0, 0.0, 0.0, 0.0, 0.0, 0.0, 0.0, 0.0, 0.0, 0.0, 0.0, 0.0, 0.0, 0.0, 0.0, 0.0, 0.0, 0.0, 0.0, 0.0, 0.0, 0.0, 0.0, 0.0, 0.0, 0.0, 0.0, 0.0, 0.0, 0.0, 0.0, 0.0, 0.0, 0.0, 0.0, 0.0, 0.0, 0.0, 0.0, 0.0, 0.0, 0.0, 0.0, 0.0, 0.0, 0.0, 0.0, 0.0, 0.0, 0.0, 0.0, 0.0, 0.0, 0.0, 0.0, 0.0, 0.0, 0.0, 0.0, 0.0, 0.0, 0.0, 0.0, 0.0, 0.0, 0.0, 0.0, 0.0, 0.0, 0.0, 0.0, 0.0, 0.0, 0.0, 0.0, 0.0, 0.0, 0.0, 0.0, 0.0, 0.0, 0.0, 0.0, 0.0, 0.0, 0.0, 0.0, 0.0, 0.0, 0.0, 0.0, 0.0, 0.0, 0.0, 0.0, 0.0, 0.0, 0.0, 0.0, 0.0, 0.0, 0.0, 0.0, 0.0, 0.0, 0.0, 0.0, 0.0, 0.0, 0.0, 0.0, 0.0, 0.0, 0.0, 0.0, 0.0, 0.0, 0.0, 0.0, 0.0, 0.0, 0.0, 0.0, 0.0, 0.0, 0.0, 0.0, 0.0, 0.0, 0.0, 0.0, 0.0, 0.0, 0.0, 0.0, 0.0, 0.0, 0.0, 0.0, 0.0, 0.0, 0.0, 0.0, 0.0, 0.0, 0.0, 0.0, 0.0, 0.0, 0.0, 0.0, 0.0, 0.0, 0.0, 0.0, 0.0, 0.0, 0.0, 0.0, 0.0, 0.0, 0.0, 0.0, 0.0, 0.0, 0.0, 0.0, 0.0, 0.0, 0.0, 0.0, 0.0, 0.0, 0.0, 0.0, 0.0, 0.0, 0.0, 0.0, 0.0, 0.0, 0.0, 0.0, 0.0, 0.0, 0.25, 0.4779, 0.25, 0.49, 0.2968, 0.4854, 0.2945, 0.4736, 0.2945, 0.4736, 0.2968, 0.4854, 0.3418, 0.4717, 0.3372, 0.4606, 0.3372, 0.4606, 0.3418, 0.4717, 0.3833, 0.4496, 0.3766, 0.4395, 0.3766, 0.4395, 0.3833, 0.4496, 0.4197, 0.4197, 0.4112, 0.4112, 0.4112, 0.4112, 0.4197, 0.4197, 0.4496, 0.3833, 0.4395, 0.3766, 0.4395, 0.3766, 0.4496, 0.3833, 0.4717, 0.3418, 0.4606, 0.3372, 0.4606, 0.3372, 0.4717, 0.3418, 0.4854, 0.2968, 0.4736, 0.2945, 0.4736, 0.2945, 0.4854, 0.2968, 0.49, 0.25, 0.4779, 0.25, 0.4779, 0.25, 0.49, 0.25, 0.4854, 0.2032, 0.4736, 0.2055, 0.4736, 0.2055, 0.4854, 0.2032, 0.4717, 0.1582, 0.4606, 0.1628, 0.4606, 0.1628, 0.4717, 0.1582, 0.4496, 0.1167, 0.4395, 0.1234, 0.4395, 0.1234, 0.4496, 0.1167, 0.4197, 0.08029, 0.4112, 0.08882, 0.4112, 0.08882, 0.4197, 0.08029, 0.3833, 0.05045, 0.3766, 0.06047, 0.3766, 0.06047, 0.3833, 0.05045, 0.3418, 0.02827, 0.3372, 0.03941, 0.3372, 0.03941, 0.3418, 0.02827, 0.2968, 0.01461, 0.2945, 0.02644, 0.2945, 0.02644, 0.2968, 0.01461, 0.25, 0.01, 0.25, 0.02206, 0.25, 0.02206, 0.25, 0.01, 0.2032, 0.01461, 0.2055, 0.02644, 0.2055, 0.02644, 0.2032, 0.01461, 0.1582, 0.02827, 0.1628, 0.03941, 0.1628, 0.03941, 0.1582, 0.02827, 0.1167, 0.05045, 0.1234, 0.06047, 0.1234, 0.06047, 0.1167, 0.05045, 0.08029, 0.08029, 0.08882, 0.08882, 0.08882, 0.08882, 0.08029, 0.08029, 0.05045, 0.1167, 0.06047, 0.1234, 0.06047, 0.1234, 0.05045, 0.1167, 0.02827, 0.1582, 0.03941, 0.1628, 0.03941, 0.1628, 0.02827, 0.1582, 0.01461, 0.2032, 0.02644, 0.2055, 0.02644, 0.2055, 0.01461, 0.2032, 0.01, 0.25, 0.02206, 0.25, 0.02206, 0.25, 0.01, 0.25, 0.01461, 0.2968, 0.02644, 0.2945, 0.02644, 0.2945, 0.01461, 0.2968, 0.02827, 0.3418, 0.03941, 0.3372, 0.03941, 0.3372, 0.02827, 0.3418, 0.05045, 0.3833, 0.06047, 0.3766, 0.06047, 0.3766, 0.05045, 0.3833, 0.08029, 0.4197, 0.08882, 0.4112, 0.08882, 0.4112, 0.08029, 0.4197, 0.1167, 0.4496, 0.1234, 0.4395, 0.1234, 0.4395, 0.1167, 0.4496, 0.1582, 0.4717, 0.1628, 0.4606, 0.1628, 0.4606, 0.1582, 0.4717, 0.2032, 0.4854, 0.2055, 0.4736, 0.2055, 0.4736, 0.2032, 0.4854, 0.25, 0.49, 0.25, 0.4779, 0.2968, 0.4854, 0.3418, 0.4717, 0.3833, 0.4496, 0.4197, 0.4197, 0.4496, 0.3833, 0.4717, 0.3418, 0.4854, 0.2968, 0.49, 0.25, 0.4854, 0.2032, 0.4717, 0.1582, 0.4496, 0.1167, 0.4197, 0.08029, 0.3833, 0.05045, 0.3418, 0.02827, 0.2968, 0.01461, 0.25, 0.01, 0.2032, 0.01461, 0.1582, 0.02827, 0.1167, 0.05045, 0.08029, 0.08029, 0.05045, 0.1167, 0.02827, 0.1582, 0.01461, 0.2032, 0.01, 0.25, 0.01461, 0.2968, 0.02827, 0.3418, 0.05045, 0.3833, 0.08029, 0.4197, 0.1167, 0.4496, 0.1582, 0.4717, 0.2032, 0.4854, 0.25, 0.49, 0.2968, 0.4854, 0.3418, 0.4717, 0.3833, 0.4496, 0.4197, 0.4197, 0.4496, 0.3833, 0.4717, 0.3418, 0.4854, 0.2968, 0.49, 0.25, 0.4854, 0.2032, 0.4717, 0.1582, 0.4496, 0.1167, 0.4197, 0.08029, 0.3833, 0.05045, 0.3418, 0.02827, 0.2968, 0.01461, 0.25, 0.01, 0.2032, 0.01461, 0.1582, 0.02827, 0.1167, 0.05045, 0.08029, 0.08029, 0.05045, 0.1167, 0.02827, 0.1582, 0.01461, 0.2032, 0.01, 0.25, 0.01461, 0.2968, 0.02827, 0.3418, 0.05045, 0.3833, 0.08029, 0.4197, 0.1167, 0.4496, 0.1582, 0.4717, 0.2032, 0.4854, 0.25, 0.49, 0.2968, 0.4854, 0.3418, 0.4717, 0.3833, 0.4496, 0.4197, 0.4197, 0.4496, 0.3833, 0.4717, 0.3418, 0.4854, 0.2968, 0.49, 0.25, 0.4854, 0.2032, 0.4717, 0.1582, 0.4496, 0.1167, 0.4197, 0.08029, 0.3833, 0.05045, 0.3418, 0.02827, 0.2968, 0.01461, 0.25, 0.01, 0.2032, 0.01461, 0.1582, 0.02827, 0.1167, 0.05045, 0.08029, 0.08029, 0.05045, 0.1167, 0.02827, 0.1582, 0.01461, 0.2032, 0.01, 0.25, 0.01461, 0.2968, 0.02827, 0.3418, 0.05045, 0.3833, 0.08029, 0.4197, 0.1167, 0.4496, 0.1582, 0.4717, 0.2032, 0.4854, 0.25, 0.49, 0.0, 0.0, 0.0, 0.0, 0.0, 0.0, 0.0, 0.0, 0.0, 0.0, 0.0, 0.0, 0.0, 0.0, 0.0, 0.0, 0.0, 0.0, 0.0, 0.0, 0.0, 0.0, 0.0, 0.0, 0.0, 0.0, 0.0, 0.0, 0.0, 0.0, 0.0, 0.0, 0.0, 0.0, 0.0, 0.0, 0.0, 0.0, 0.0, 0.0, 0.0, 0.0, 0.0, 0.0, 0.0, 0.0, 0.0, 0.0, 0.0, 0.0, 0.0, 0.0, 0.0, 0.0, 0.0, 0.0, 0.0, 0.0, 0.4854, 0.2032, 0.4854, 0.2032, 0.49, 0.25, 0.49, 0.25, 0.0, 0.0, 0.0, 0.0, 0.0, 0.0, 0.0, 0.0, 0.4717, 0.1582, 0.4717, 0.1582, 0.4854, 0.2032, 0.4854, 0.2032, 0.0, 0.0, 0.0, 0.0, 0.0, 0.0, 0.0, 0.0, 0.4496, 0.1167, 0.4496, 0.1167, 0.4717, 0.1582, 0.4717, 0.1582, 0.0, 0.0, 0.0, 0.0, 0.0, 0.0, 0.0, 0.0, 0.4197, 0.08029, 0.4197, 0.08029, 0.4496, 0.1167, 0.4496, 0.1167, 0.0, 0.0, 0.0, 0.0, 0.0, 0.0, 0.0, 0.0, 0.3833, 0.05045, 0.3833, 0.05045, 0.4197, 0.08029, 0.4197, 0.08029, 0.0, 0.0, 0.0, 0.0, 0.0, 0.0, 0.0, 0.0, 0.3418, 0.02827, 0.3418, 0.02827, 0.3833, 0.05045, 0.3833, 0.05045, 0.0, 0.0, 0.0, 0.0, 0.0, 0.0, 0.0, 0.0, 0.2968, 0.01461, 0.2968, 0.01461, 0.3418, 0.02827, 0.3418, 0.02827, 0.0, 0.0, 0.0, 0.0, 0.0, 0.0, 0.0, 0.0, 0.25, 0.01, 0.25, 0.01, 0.2968, 0.01461, 0.2968, 0.01461, 0.0, 0.0, 0.0, 0.0, 0.0, 0.0, 0.0, 0.0, 0.2032, 0.01461, 0.2032, 0.01461, 0.25, 0.01, 0.25, 0.01, 0.0, 0.0, 0.0, 0.0, 0.0, 0.0, 0.0, 0.0, 0.1582, 0.02827, 0.1582, 0.02827, 0.2032, 0.01461, 0.2032, 0.01461, 0.0, 0.0, 0.0, 0.0, 0.0, 0.0, 0.0, 0.0, 0.1167, 0.05045, 0.1167, 0.05045, 0.1582, 0.02827, 0.1582, 0.02827, 0.0, 0.0, 0.0, 0.0, 0.0, 0.0, 0.0, 0.0, 0.08029, 0.08029, 0.08029, 0.08029, 0.1167, 0.05045, 0.1167, 0.05045, 0.0, 0.0, 0.0, 0.0, 0.0, 0.0, 0.0, 0.0, 0.05045, 0.1167, 0.05045, 0.1167, 0.08029, 0.08029, 0.08029, 0.08029, 0.0, 0.0, 0.0, 0.0, 0.0, 0.0, 0.0, 0.0, 0.02827, 0.1582, 0.02827, 0.1582, 0.05045, 0.1167, 0.05045, 0.1167, 0.0, 0.0, 0.0, 0.0, 0.0, 0.0, 0.0, 0.0, 0.01461, 0.2032, 0.01461, 0.2032, 0.02827, 0.1582, 0.02827, 0.1582, 0.0, 0.0, 0.0, 0.0, 0.0, 0.0, 0.0, 0.0, 0.01, 0.25, 0.01, 0.25, 0.01461, 0.2032, 0.01461, 0.2032, 0.0, 0.0, 0.0, 0.0, 0.0, 0.0, 0.0, 0.0, 0.01461, 0.2968, 0.01461, 0.2968, 0.01, 0.25, 0.01, 0.25, 0.0, 0.0, 0.0, 0.0, 0.0, 0.0, 0.0, 0.0, 0.02827, 0.3418, 0.02827, 0.3418, 0.01461, 0.2968, 0.01461, 0.2968, 0.0, 0.0, 0.0, 0.0, 0.0, 0.0, 0.0, 0.0, 0.05045, 0.3833, 0.05045, 0.3833, 0.02827, 0.3418, 0.02827, 0.3418, 0.0, 0.0, 0.0, 0.0, 0.0, 0.0, 0.0, 0.0, 0.08029, 0.4197, 0.08029, 0.4197, 0.05045, 0.3833, 0.05045, 0.3833, 0.0, 0.0, 0.0, 0.0, 0.0, 0.0, 0.0, 0.0, 0.1167, 0.4496, 0.1167, 0.4496, 0.08029, 0.4197, 0.08029, 0.4197, 0.0, 0.0, 0.0, 0.0, 0.0, 0.0, 0.0, 0.0, 0.1582, 0.4717, 0.1582, 0.4717, 0.1167, 0.4496, 0.1167, 0.4496, 0.0, 0.0, 0.0, 0.0, 0.0, 0.0, 0.0, 0.0, 0.2032, 0.4854, 0.2032, 0.4854, 0.1582, 0.4717, 0.1582, 0.4717, 0.0, 0.0, 0.0, 0.0, 0.0, 0.0, 0.0, 0.0, 0.25, 0.49, 0.25, 0.49, 0.2032, 0.4854, 0.2032, 0.4854, 0.0, 0.0, 0.0, 0.0, 0.0, 0.0, 0.0, 0.0, 0.0, 0.0, 0.0, 0.0, 0.0, 0.0, 0.0, 0.0, 0.0, 0.0, 0.0, 0.0, 0.0, 0.0, 0.0, 0.0, 0.0, 0.0, 0.0, 0.0, 0.0, 0.0, 0.0, 0.0, 0.0, 0.0, 0.0, 0.0, 0.0, 0.0, 0.0, 0.0, 0.0, 0.0, 0.0, 0.0, 0.0, 0.0, 0.0, 0.0, 0.0, 0.0, 0.0, 0.0, 0.0, 0.0, 0.0, 0.0, 0.0, 0.0, 0.0, 0.0, 0.0, 0.0, 0.0, 0.0, 0.0, 0.0, 0.0, 0.0, 0.0, 0.0, 0.0, 0.0, 0.0, 0.0, 0.0, 0.0, 0.0, 0.0, 0.0, 0.0, 0.0, 0.0, 0.0, 0.0, 0.0, 0.0, 0.0, 0.0, 0.0, 0.0, 0.0, 0.0, 0.0, 0.0, 0.0, 0.0, 0.0, 0.0, 0.0, 0.0, 0.0, 0.0, 0.0, 0.0, 0.0, 0.0, 0.0, 0.0, 0.0, 0.0, 0.0, 0.0, 0.0, 0.0, 0.0, 0.0, 0.0, 0.0, 0.0, 0.0, 0.0, 0.0, 0.0, 0.0, 0.0, 0.0, 0.0, 0.0, 0.0, 0.0, 0.0, 0.0, 0.0, 0.0, 0.0, 0.0, 0.0, 0.0, 0.0, 0.0, 0.0, 0.0, 0.0, 0.0, 0.2968, 0.4854, 0.2968, 0.4854, 0.25, 0.49, 0.25, 0.49, 0.0, 0.0, 0.0, 0.0, 0.0, 0.0, 0.0, 0.0, 0.0, 0.0, 0.0, 0.0, 0.0, 0.0, 0.0, 0.0, 0.3418, 0.4717, 0.3418, 0.4717, 0.2968, 0.4854, 0.2968, 0.4854, 0.0, 0.0, 0.0, 0.0, 0.0, 0.0, 0.0, 0.0, 0.3833, 0.4496, 0.3833, 0.4496, 0.3418, 0.4717, 0.3418, 0.4717, 0.0, 0.0, 0.0, 0.0, 0.0, 0.0, 0.0, 0.0, 0.0, 0.0, 0.0, 0.0, 0.0, 0.0, 0.0, 0.0, 0.4197, 0.4197, 0.4197, 0.4197, 0.3833, 0.4496, 0.3833, 0.4496, 0.0, 0.0, 0.0, 0.0, 0.0, 0.0, 0.0, 0.0, 0.0, 0.0, 0.0, 0.0, 0.0, 0.0, 0.0, 0.0, 0.0, 0.0, 0.0, 0.0, 0.0, 0.0, 0.0, 0.0, 0.4496, 0.3833, 0.4496, 0.3833, 0.4197, 0.4197, 0.4197, 0.4197, 0.0, 0.0, 0.0, 0.0, 0.0, 0.0, 0.0, 0.0, 0.0, 0.0, 0.0, 0.0, 0.0, 0.0, 0.0, 0.0, 0.4717, 0.3418, 0.4717, 0.3418, 0.4496, 0.3833, 0.4496, 0.3833, 0.0, 0.0, 0.0, 0.0, 0.0, 0.0, 0.0, 0.0, 0.0, 0.0, 0.0, 0.0, 0.0, 0.0, 0.0, 0.0, 0.4854, 0.2968, 0.4854, 0.2968, 0.4717, 0.3418, 0.4717, 0.3418, 0.0, 0.0, 0.0, 0.0, 0.0, 0.0, 0.0, 0.0, 0.0, 0.0, 0.0, 0.0, 0.0, 0.0, 0.0, 0.0, 0.0, 0.0, 0.0, 0.0, 0.0, 0.0, 0.0, 0.0, 0.49, 0.25, 0.49, 0.25, 0.4854, 0.2968, 0.4854, 0.2968, 0.0, 0.0, 0.0, 0.0, 0.0, 0.0, 0.0, 0.0, 0.0, 0.0, 0.0, 0.0, 0.0, 0.0, 0.0, 0.0, 0.4854, 0.2032, 0.4854, 0.2032, 0.49, 0.25, 0.49, 0.25, 0.2968, 0.4854, 0.2968, 0.4854, 0.25, 0.49, 0.25, 0.49, 0.0, 0.0, 0.0, 0.0, 0.0, 0.0, 0.0, 0.0, 0.0, 0.0, 0.0, 0.0, 0.0, 0.0, 0.0, 0.0, 0.4717, 0.1582, 0.4717, 0.1582, 0.4854, 0.2032, 0.4854, 0.2032, 0.3418, 0.4717, 0.3418, 0.4717, 0.2968, 0.4854, 0.2968, 0.4854, 0.0, 0.0, 0.0, 0.0, 0.0, 0.0, 0.0, 0.0, 0.0, 0.0, 0.0, 0.0, 0.0, 0.0, 0.0, 0.0, 0.4496, 0.1167, 0.4496, 0.1167, 0.4717, 0.1582, 0.4717, 0.1582, 0.3833, 0.4496, 0.3833, 0.4496, 0.3418, 0.4717, 0.3418, 0.4717, 0.0, 0.0, 0.0, 0.0, 0.0, 0.0, 0.0, 0.0, 0.0, 0.0, 0.0, 0.0, 0.0, 0.0, 0.0, 0.0, 0.4197, 0.08029, 0.4197, 0.08029, 0.4496, 0.1167, 0.4496, 0.1167, 0.4197, 0.4197, 0.4197, 0.4197, 0.3833, 0.4496, 0.3833, 0.4496, 0.0, 0.0, 0.0, 0.0, 0.0, 0.0, 0.0, 0.0, 0.0, 0.0, 0.0, 0.0, 0.0, 0.0, 0.0, 0.0, 0.3833, 0.05045, 0.3833, 0.05045, 0.4197, 0.08029, 0.4197, 0.08029, 0.4496, 0.3833, 0.4496, 0.3833, 0.4197, 0.4197, 0.4197, 0.4197, 0.0, 0.0, 0.0, 0.0, 0.0, 0.0, 0.0, 0.0, 0.0, 0.0, 0.0, 0.0, 0.0, 0.0, 0.0, 0.0, 0.3418, 0.02827, 0.3418, 0.02827, 0.3833, 0.05045, 0.3833, 0.05045, 0.4717, 0.3418, 0.4717, 0.3418, 0.4496, 0.3833, 0.4496, 0.3833, 0.0, 0.0, 0.0, 0.0, 0.0, 0.0, 0.0, 0.0, 0.0, 0.0, 0.0, 0.0, 0.0, 0.0, 0.0, 0.0, 0.2968, 0.01461, 0.2968, 0.01461, 0.3418, 0.02827, 0.3418, 0.02827, 0.4854, 0.2968, 0.4854, 0.2968, 0.4717, 0.3418, 0.4717, 0.3418, 0.0, 0.0, 0.0, 0.0, 0.0, 0.0, 0.0, 0.0, 0.0, 0.0, 0.0, 0.0, 0.0, 0.0, 0.0, 0.0, 0.25, 0.01, 0.25, 0.01, 0.2968, 0.01461, 0.2968, 0.01461, 0.49, 0.25, 0.49, 0.25, 0.4854, 0.2968, 0.4854, 0.2968, 0.0, 0.0, 0.0, 0.0, 0.0, 0.0, 0.0, 0.0, 0.0, 0.0, 0.0, 0.0, 0.0, 0.0, 0.0, 0.0, 0.2032, 0.01461, 0.2032, 0.01461, 0.25, 0.01, 0.25, 0.01, 0.4854, 0.2032, 0.4854, 0.2032, 0.49, 0.25, 0.49, 0.25, 0.0, 0.0, 0.0, 0.0, 0.0, 0.0, 0.0, 0.0, 0.0, 0.0, 0.0, 0.0, 0.0, 0.0, 0.0, 0.0, 0.1582, 0.02827, 0.1582, 0.02827, 0.2032, 0.01461, 0.2032, 0.01461, 0.4717, 0.1582, 0.4717, 0.1582, 0.4854, 0.2032, 0.4854, 0.2032, 0.0, 0.0, 0.0, 0.0, 0.0, 0.0, 0.0, 0.0, 0.0, 0.0, 0.0, 0.0, 0.0, 0.0, 0.0, 0.0, 0.1167, 0.05045, 0.1167, 0.05045, 0.1582, 0.02827, 0.1582, 0.02827, 0.4496, 0.1167, 0.4496, 0.1167, 0.4717, 0.1582, 0.4717, 0.1582, 0.0, 0.0, 0.0, 0.0, 0.0, 0.0, 0.0, 0.0, 0.0, 0.0, 0.0, 0.0, 0.0, 0.0, 0.0, 0.0, 0.08029, 0.08029, 0.08029, 0.08029, 0.1167, 0.05045, 0.1167, 0.05045, 0.4197, 0.08029, 0.4197, 0.08029, 0.4496, 0.1167, 0.4496, 0.1167, 0.0, 0.0, 0.0, 0.0, 0.0, 0.0, 0.0, 0.0, 0.0, 0.0, 0.0, 0.0, 0.0, 0.0, 0.0, 0.0, 0.05045, 0.1167, 0.05045, 0.1167, 0.08029, 0.08029, 0.08029, 0.08029, 0.3833, 0.05045, 0.3833, 0.05045, 0.4197, 0.08029, 0.4197, 0.08029, 0.0, 0.0, 0.0, 0.0, 0.0, 0.0, 0.0, 0.0, 0.02827, 0.1582, 0.02827, 0.1582, 0.05045, 0.1167, 0.05045, 0.1167, 0.3418, 0.02827, 0.3418, 0.02827, 0.3833, 0.05045, 0.3833, 0.05045, 0.0, 0.0, 0.0, 0.0, 0.0, 0.0, 0.0, 0.0, 0.01461, 0.2032, 0.01461, 0.2032, 0.02827, 0.1582, 0.02827, 0.1582, 0.2968, 0.01461, 0.2968, 0.01461, 0.3418, 0.02827, 0.3418, 0.02827, 0.0, 0.0, 0.0, 0.0, 0.0, 0.0, 0.0, 0.0, 0.01, 0.25, 0.01, 0.25, 0.01461, 0.2032, 0.01461, 0.2032, 0.25, 0.01, 0.25, 0.01, 0.2968, 0.01461, 0.2968, 0.01461, 0.0, 0.0, 0.0, 0.0, 0.0, 0.0, 0.0, 0.0, 0.01461, 0.2968, 0.01461, 0.2968, 0.01, 0.25, 0.01, 0.25, 0.2032, 0.01461, 0.2032, 0.01461, 0.25, 0.01, 0.25, 0.01, 0.0, 0.0, 0.0, 0.0, 0.0, 0.0, 0.0, 0.0, 0.02827, 0.3418, 0.02827, 0.3418, 0.01461, 0.2968, 0.01461, 0.2968, 0.1582, 0.02827, 0.1582, 0.02827, 0.2032, 0.01461, 0.2032, 0.01461, 0.0, 0.0, 0.0, 0.0, 0.0, 0.0, 0.0, 0.0, 0.05045, 0.3833, 0.05045, 0.3833, 0.02827, 0.3418, 0.02827, 0.3418, 0.1167, 0.05045, 0.1167, 0.05045, 0.1582, 0.02827, 0.1582, 0.02827, 0.0, 0.0, 0.0, 0.0, 0.0, 0.0, 0.0, 0.0, 0.08029, 0.4197, 0.08029, 0.4197, 0.05045, 0.3833, 0.05045, 0.3833, 0.08029, 0.08029, 0.08029, 0.08029, 0.1167, 0.05045, 0.1167, 0.05045, 0.0, 0.0, 0.0, 0.0, 0.0, 0.0, 0.0, 0.0, 0.1167, 0.4496, 0.1167, 0.4496, 0.08029, 0.4197, 0.08029, 0.4197, 0.05045, 0.1167, 0.05045, 0.1167, 0.08029, 0.08029, 0.08029, 0.08029, 0.0, 0.0, 0.0, 0.0, 0.0, 0.0, 0.0, 0.0, 0.1582, 0.4717, 0.1582, 0.4717, 0.1167, 0.4496, 0.1167, 0.4496, 0.02827, 0.1582, 0.02827, 0.1582, 0.05045, 0.1167, 0.05045, 0.1167, 0.0, 0.0, 0.0, 0.0, 0.0, 0.0, 0.0, 0.0, 0.2032, 0.4854, 0.2032, 0.4854, 0.1582, 0.4717, 0.1582, 0.4717, 0.01461, 0.2032, 0.01461, 0.2032, 0.02827, 0.1582, 0.02827, 0.1582, 0.0, 0.0, 0.0, 0.0, 0.0, 0.0, 0.0, 0.0, 0.25, 0.49, 0.25, 0.49, 0.2032, 0.4854, 0.2032, 0.4854, 0.01, 0.25, 0.01, 0.25, 0.01461, 0.2032, 0.01461, 0.2032, 0.0, 0.0, 0.0, 0.0, 0.0, 0.0, 0.0, 0.0, 0.2968, 0.4854, 0.2968, 0.4854, 0.25, 0.49, 0.25, 0.49, 0.01461, 0.2968, 0.01461, 0.2968, 0.01, 0.25, 0.01, 0.25, 0.0, 0.0, 0.0, 0.0, 0.0, 0.0, 0.0, 0.0, 0.3418, 0.4717, 0.3418, 0.4717, 0.2968, 0.4854, 0.2968, 0.4854, 0.02827, 0.3418, 0.02827, 0.3418, 0.01461, 0.2968, 0.01461, 0.2968, 0.0, 0.0, 0.0, 0.0, 0.0, 0.0, 0.0, 0.0, 0.3833, 0.4496, 0.3833, 0.4496, 0.3418, 0.4717, 0.3418, 0.4717, 0.05045, 0.3833, 0.05045, 0.3833, 0.02827, 0.3418, 0.02827, 0.3418, 0.0, 0.0, 0.0, 0.0, 0.0, 0.0, 0.0, 0.0, 0.4197, 0.4197, 0.4197, 0.4197, 0.3833, 0.4496, 0.3833, 0.4496, 0.08029, 0.4197, 0.08029, 0.4197, 0.05045, 0.3833, 0.05045, 0.3833, 0.0, 0.0, 0.0, 0.0, 0.0, 0.0, 0.0, 0.0, 0.4496, 0.3833, 0.4496, 0.3833, 0.4197, 0.4197, 0.4197, 0.4197, 0.1167, 0.4496, 0.1167, 0.4496, 0.08029, 0.4197, 0.08029, 0.4197, 0.0, 0.0, 0.0, 0.0, 0.0, 0.0, 0.0, 0.0, 0.4717, 0.3418, 0.4717, 0.3418, 0.4496, 0.3833, 0.4496, 0.3833, 0.1582, 0.4717, 0.1582, 0.4717, 0.1167, 0.4496, 0.1167, 0.4496, 0.0, 0.0, 0.0, 0.0, 0.0, 0.0, 0.0, 0.0, 0.4854, 0.2968, 0.4854, 0.2968, 0.4717, 0.3418, 0.4717, 0.3418, 0.2032, 0.4854, 0.2032, 0.4854, 0.1582, 0.4717, 0.1582, 0.4717, 0.0, 0.0, 0.0, 0.0, 0.0, 0.0, 0.0, 0.0, 0.49, 0.25, 0.49, 0.25, 0.4854, 0.2968, 0.4854, 0.2968, 0.25, 0.49, 0.25, 0.49, 0.2032, 0.4854, 0.2032, 0.4854, 0.0, 0.0, 0.0, 0.0, 0.0, 0.0, 0.0, 0.0, 0.4854, 0.2032, 0.4854, 0.2032, 0.49, 0.25, 0.49, 0.25, 0.25, 0.4779, 0.25, 0.4779, 0.2945, 0.4736, 0.2945, 0.4736, 0.0, 0.0, 0.0, 0.0, 0.0, 0.0, 0.0, 0.0, 0.4717, 0.1582, 0.4717, 0.1582, 0.4854, 0.2032, 0.4854, 0.2032, 0.2945, 0.4736, 0.2945, 0.4736, 0.3372, 0.4606, 0.3372, 0.4606, 0.0, 0.0, 0.0, 0.0, 0.0, 0.0, 0.0, 0.0, 0.4496, 0.1167, 0.4496, 0.1167, 0.4717, 0.1582, 0.4717, 0.1582, 0.3372, 0.4606, 0.3372, 0.4606, 0.3766, 0.4395, 0.3766, 0.4395, 0.0, 0.0, 0.0, 0.0, 0.0, 0.0, 0.0, 0.0, 0.4197, 0.08029, 0.4197, 0.08029, 0.4496, 0.1167, 0.4496, 0.1167, 0.3766, 0.4395, 0.3766, 0.4395, 0.4112, 0.4112, 0.4112, 0.4112, 0.0, 0.0, 0.0, 0.0, 0.0, 0.0, 0.0, 0.0, 0.3833, 0.05045, 0.3833, 0.05045, 0.4197, 0.08029, 0.4197, 0.08029, 0.4112, 0.4112, 0.4112, 0.4112, 0.4395, 0.3766, 0.4395, 0.3766, 0.0, 0.0, 0.0, 0.0, 0.0, 0.0, 0.0, 0.0, 0.3418, 0.02827, 0.3418, 0.02827, 0.3833, 0.05045, 0.3833, 0.05045, 0.4395, 0.3766, 0.4395, 0.3766, 0.4606, 0.3372, 0.4606, 0.3372, 0.0, 0.0, 0.0, 0.0, 0.0, 0.0, 0.0, 0.0, 0.2968, 0.01461, 0.2968, 0.01461, 0.3418, 0.02827, 0.3418, 0.02827, 0.4606, 0.3372, 0.4606, 0.3372, 0.4736, 0.2945, 0.4736, 0.2945, 0.0, 0.0, 0.0, 0.0, 0.0, 0.0, 0.0, 0.0, 0.25, 0.01, 0.25, 0.01, 0.2968, 0.01461, 0.2968, 0.01461, 0.4736, 0.2945, 0.4736, 0.2945, 0.4779, 0.25, 0.4779, 0.25, 0.0, 0.0, 0.0, 0.0, 0.0, 0.0, 0.0, 0.0, 0.2032, 0.01461, 0.2032, 0.01461, 0.25, 0.01, 0.25, 0.01, 0.4779, 0.25, 0.4779, 0.25, 0.4736, 0.2055, 0.4736, 0.2055, 0.0, 0.0, 0.0, 0.0, 0.0, 0.0, 0.0, 0.0, 0.1582, 0.02827, 0.1582, 0.02827, 0.2032, 0.01461, 0.2032, 0.01461, 0.4736, 0.2055, 0.4736, 0.2055, 0.4606, 0.1628, 0.4606, 0.1628, 0.0, 0.0, 0.0, 0.0, 0.0, 0.0, 0.0, 0.0, 0.1167, 0.05045, 0.1167, 0.05045, 0.1582, 0.02827, 0.1582, 0.02827, 0.4606, 0.1628, 0.4606, 0.1628, 0.4395, 0.1234, 0.4395, 0.1234, 0.0, 0.0, 0.0, 0.0, 0.0, 0.0, 0.0, 0.0, 0.08029, 0.08029, 0.08029, 0.08029, 0.1167, 0.05045, 0.1167, 0.05045, 0.4395, 0.1234, 0.4395, 0.1234, 0.4112, 0.08882, 0.4112, 0.08882, 0.0, 0.0, 0.0, 0.0, 0.0, 0.0, 0.0, 0.0, 0.05045, 0.1167, 0.05045, 0.1167, 0.08029, 0.08029, 0.08029, 0.08029, 0.4112, 0.08882, 0.4112, 0.08882, 0.3766, 0.06047, 0.3766, 0.06047, 0.0, 0.0, 0.0, 0.0, 0.0, 0.0, 0.0, 0.0, 0.02827, 0.1582, 0.02827, 0.1582, 0.05045, 0.1167, 0.05045, 0.1167, 0.3766, 0.06047, 0.3766, 0.06047, 0.3372, 0.03941, 0.3372, 0.03941, 0.0, 0.0, 0.0, 0.0, 0.0, 0.0, 0.0, 0.0, 0.01461, 0.2032, 0.01461, 0.2032, 0.02827, 0.1582, 0.02827, 0.1582, 0.3372, 0.03941, 0.3372, 0.03941, 0.2945, 0.02644, 0.2945, 0.02644, 0.0, 0.0, 0.0, 0.0, 0.0, 0.0, 0.0, 0.0, 0.01, 0.25, 0.01, 0.25, 0.01461, 0.2032, 0.01461, 0.2032, 0.2945, 0.02644, 0.2945, 0.02644, 0.25, 0.02206, 0.25, 0.02206, 0.0, 0.0, 0.0, 0.0, 0.0, 0.0, 0.0, 0.0, 0.01461, 0.2968, 0.01461, 0.2968, 0.01, 0.25, 0.01, 0.25, 0.25, 0.02206, 0.25, 0.02206, 0.2055, 0.02644, 0.2055, 0.02644, 0.0, 0.0, 0.0, 0.0, 0.0, 0.0, 0.0, 0.0, 0.02827, 0.3418, 0.02827, 0.3418, 0.01461, 0.2968, 0.01461, 0.2968, 0.2055, 0.02644, 0.2055, 0.02644, 0.1628, 0.03941, 0.1628, 0.03941, 0.0, 0.0, 0.0, 0.0, 0.0, 0.0, 0.0, 0.0, 0.05045, 0.3833, 0.05045, 0.3833, 0.02827, 0.3418, 0.02827, 0.3418, 0.1628, 0.03941, 0.1628, 0.03941, 0.1234, 0.06047, 0.1234, 0.06047, 0.0, 0.0, 0.0, 0.0, 0.0, 0.0, 0.0, 0.0, 0.08029, 0.4197, 0.08029, 0.4197, 0.05045, 0.3833, 0.05045, 0.3833, 0.1234, 0.06047, 0.1234, 0.06047, 0.08882, 0.08882, 0.08882, 0.08882, 0.0, 0.0, 0.0, 0.0, 0.0, 0.0, 0.0, 0.0, 0.1167, 0.4496, 0.1167, 0.4496, 0.08029, 0.4197, 0.08029, 0.4197, 0.08882, 0.08882, 0.08882, 0.08882, 0.06047, 0.1234, 0.06047, 0.1234, 0.0, 0.0, 0.0, 0.0, 0.0, 0.0, 0.0, 0.0, 0.1582, 0.4717, 0.1582, 0.4717, 0.1167, 0.4496, 0.1167, 0.4496, 0.06047, 0.1234, 0.06047, 0.1234, 0.03941, 0.1628, 0.03941, 0.1628, 0.0, 0.0, 0.0, 0.0, 0.0, 0.0, 0.0, 0.0, 0.2032, 0.4854, 0.2032, 0.4854, 0.1582, 0.4717, 0.1582, 0.4717, 0.03941, 0.1628, 0.03941, 0.1628, 0.02644, 0.2055, 0.02644, 0.2055, 0.0, 0.0, 0.0, 0.0, 0.0, 0.0, 0.0, 0.0, 0.25, 0.49, 0.25, 0.49, 0.2032, 0.4854, 0.2032, 0.4854, 0.02644, 0.2055, 0.02644, 0.2055, 0.02206, 0.25, 0.02206, 0.25, 0.0, 0.0, 0.0, 0.0, 0.0, 0.0, 0.0, 0.0, 0.2968, 0.4854, 0.2968, 0.4854, 0.25, 0.49, 0.25, 0.49, 0.02206, 0.25, 0.02206, 0.25, 0.02644, 0.2945, 0.02644, 0.2945, 0.0, 0.0, 0.0, 0.0, 0.0, 0.0, 0.0, 0.0, 0.3418, 0.4717, 0.3418, 0.4717, 0.2968, 0.4854, 0.2968, 0.4854, 0.02644, 0.2945, 0.02644, 0.2945, 0.03941, 0.3372, 0.03941, 0.3372, 0.0, 0.0, 0.0, 0.0, 0.0, 0.0, 0.0, 0.0, 0.3833, 0.4496, 0.3833, 0.4496, 0.3418, 0.4717, 0.3418, 0.4717, 0.03941, 0.3372, 0.03941, 0.3372, 0.06047, 0.3766, 0.06047, 0.3766, 0.0, 0.0, 0.0, 0.0, 0.0, 0.0, 0.0, 0.0, 0.4197, 0.4197, 0.4197, 0.4197, 0.3833, 0.4496, 0.3833, 0.4496, 0.06047, 0.3766, 0.06047, 0.3766, 0.08882, 0.4112, 0.08882, 0.4112, 0.0, 0.0, 0.0, 0.0, 0.0, 0.0, 0.0, 0.0, 0.4496, 0.3833, 0.4496, 0.3833, 0.4197, 0.4197, 0.4197, 0.4197, 0.08882, 0.4112, 0.08882, 0.4112, 0.1234, 0.4395, 0.1234, 0.4395, 0.0, 0.0, 0.0, 0.0, 0.0, 0.0, 0.0, 0.0, 0.4717, 0.3418, 0.4717, 0.3418, 0.4496, 0.3833, 0.4496, 0.3833, 0.1234, 0.4395, 0.1234, 0.4395, 0.1628, 0.4606, 0.1628, 0.4606, 0.0, 0.0, 0.0, 0.0, 0.0, 0.0, 0.0, 0.0, 0.4854, 0.2968, 0.4854, 0.2968, 0.4717, 0.3418, 0.4717, 0.3418, 0.1628, 0.4606, 0.1628, 0.4606, 0.2055, 0.4736, 0.2055, 0.4736, 0.0, 0.0, 0.0, 0.0, 0.0, 0.0, 0.0, 0.0, 0.49, 0.25, 0.49, 0.25, 0.4854, 0.2968, 0.4854, 0.2968, 0.2055, 0.4736, 0.2055, 0.4736, 0.25, 0.4779, 0.25, 0.4779, 0.0, 0.0, 0.0, 0.0, 0.0, 0.0, 0.0, 0.0])
me_cylinder_017.materials.append(mat_material_028)
me_cylinder_017.materials.append(mat_material_026)
me_cylinder_017.materials.append(mat_material_027)
me_cylinder_017.use_remesh_fix_poles = True
me_cylinder_017.use_remesh_preserve_attributes = False
me_cylinder_017.use_mirror_vertex_groups = False
me_cylinder_017.update()

# ---- objects
ob_13__salami = bpy.data.objects.new('13- Salami', me_cylinder_017)

# ---- transforms, parenting, visibility, modifiers, constraints
ob_13__salami.location = (0.0, 0.0, 0.0)
ob_13__salami.scale = (1.0, 1.0, 0.25)
ob_13__salami.lineart.crease_threshold = 0.0

# ---- collection membership
col_collection.objects.link(ob_13__salami)

# ---- scene / render settings (as saved in the file)
scene.frame_start = 1; scene.frame_end = 250; scene.frame_set(1)
scene.render.engine = 'BLENDER_EEVEE_NEXT'
scene.cycles.use_denoising = False
scene.cycles.samples = 128
scene.cycles.sampling_pattern = 'TABULATED_SOBOL'
scene.cycles.use_adaptive_sampling = False
scene.cycles.use_light_tree = False
scene.view_settings.view_transform = 'Filmic'
bpy.context.view_layer.update()

# ---- added for rendering (the .blend has no active camera and no usable light): camera, sun
cam_auto = bpy.data.cameras.new('AutoCamera')
cam_auto.lens = 50.0
cam_auto.sensor_width = 36.0
cam_auto.clip_end = 1000.0
ob_auto_camera = bpy.data.objects.new('AutoCamera', cam_auto)
scene.collection.objects.link(ob_auto_camera)
ob_auto_camera.location = (2.61734, -3.14081, 2.09387)
ob_auto_camera.rotation_euler = (1.09748, -7.21219e-08, 0.694738)
scene.camera = ob_auto_camera
light_auto_sun = bpy.data.lights.new('AutoSun', 'SUN')
light_auto_sun.energy = 3.0
light_auto_sun.angle = 0.0523599
ob_auto_sun = bpy.data.objects.new('AutoSun', light_auto_sun)
scene.collection.objects.link(ob_auto_sun)
ob_auto_sun.rotation_euler = (0.872665, 0.174533, 0.523599)
bpy.context.view_layer.update()
